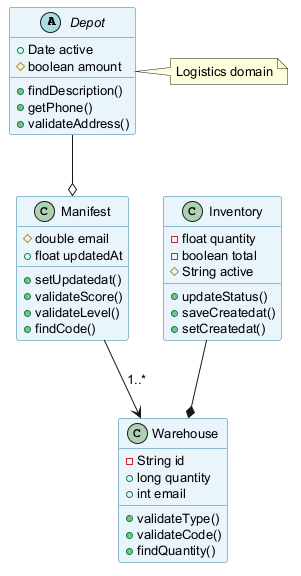

The diagram above was rendered by PlantUML. Its source (embedded in the PNG):
@startuml
skinparam backgroundColor #FFFFFF
skinparam classBackgroundColor #E8F4FA
skinparam classBorderColor #2C7DA0
skinparam defaultFontSize 13
abstract class Depot {
  +Date active
  #boolean amount
  +findDescription()
  +getPhone()
  +validateAddress()
}
class Manifest {
  #double email
  +float updatedAt
  +setUpdatedat()
  +validateScore()
  +validateLevel()
  +findCode()
}
class Inventory {
  -float quantity
  -boolean total
  #String active
  +updateStatus()
  +saveCreatedat()
  +setCreatedat()
}
class Warehouse {
  -String id
  +long quantity
  +int email
  +validateType()
  +validateCode()
  +findQuantity()
}
Inventory --* Warehouse
Manifest --> Warehouse : "1..*"
Depot --o Manifest
note right of Depot : Logistics domain
@enduml